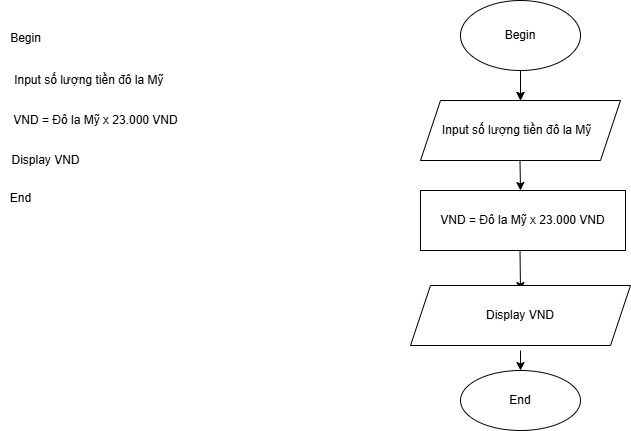

The diagram above was exported from draw.io. Its source (the exported page's mxGraphModel, read from the mxfile embedded in the PNG):
<mxGraphModel dx="1050" dy="522" grid="1" gridSize="10" guides="1" tooltips="1" connect="1" arrows="1" fold="1" page="1" pageScale="1" pageWidth="827" pageHeight="1169" math="0" shadow="0">
  <root>
    <mxCell id="0" />
    <mxCell id="1" parent="0" />
    <mxCell id="rO2akwlqvgBCueJ1ib7S-35" value="Begin" style="text;html=1;align=center;verticalAlign=middle;resizable=0;points=[];autosize=1;strokeColor=none;fillColor=none;" vertex="1" parent="1">
      <mxGeometry x="110" y="58" width="50" height="30" as="geometry" />
    </mxCell>
    <mxCell id="rO2akwlqvgBCueJ1ib7S-36" value="Input số lượng tiền đô la Mỹ&amp;nbsp;" style="text;html=1;align=center;verticalAlign=middle;resizable=0;points=[];autosize=1;strokeColor=none;fillColor=none;" vertex="1" parent="1">
      <mxGeometry x="110" y="100" width="180" height="30" as="geometry" />
    </mxCell>
    <mxCell id="rO2akwlqvgBCueJ1ib7S-37" value="" style="edgeStyle=orthogonalEdgeStyle;rounded=0;orthogonalLoop=1;jettySize=auto;html=1;" edge="1" source="rO2akwlqvgBCueJ1ib7S-46" target="rO2akwlqvgBCueJ1ib7S-38" parent="1">
      <mxGeometry relative="1" as="geometry" />
    </mxCell>
    <mxCell id="rO2akwlqvgBCueJ1ib7S-38" value="Input số lượng tiền đô la Mỹ&amp;nbsp;&amp;nbsp;" style="shape=parallelogram;perimeter=parallelogramPerimeter;whiteSpace=wrap;html=1;fixedSize=1;" vertex="1" parent="1">
      <mxGeometry x="530" y="135" width="200" height="60" as="geometry" />
    </mxCell>
    <mxCell id="rO2akwlqvgBCueJ1ib7S-39" value="" style="endArrow=classic;html=1;rounded=0;" edge="1" parent="1">
      <mxGeometry width="50" height="50" relative="1" as="geometry">
        <mxPoint x="630" y="105" as="sourcePoint" />
        <mxPoint x="630" y="135" as="targetPoint" />
      </mxGeometry>
    </mxCell>
    <mxCell id="rO2akwlqvgBCueJ1ib7S-40" value="" style="endArrow=classic;html=1;rounded=0;" edge="1" parent="1">
      <mxGeometry width="50" height="50" relative="1" as="geometry">
        <mxPoint x="629.5" y="195" as="sourcePoint" />
        <mxPoint x="630" y="225" as="targetPoint" />
      </mxGeometry>
    </mxCell>
    <mxCell id="rO2akwlqvgBCueJ1ib7S-41" value="VND = Đô la Mỹ x 23.000 VND" style="rounded=0;whiteSpace=wrap;html=1;" vertex="1" parent="1">
      <mxGeometry x="530" y="225" width="205" height="60" as="geometry" />
    </mxCell>
    <mxCell id="rO2akwlqvgBCueJ1ib7S-42" value="" style="endArrow=classic;html=1;rounded=0;" edge="1" parent="1">
      <mxGeometry width="50" height="50" relative="1" as="geometry">
        <mxPoint x="629.5" y="285" as="sourcePoint" />
        <mxPoint x="630" y="325" as="targetPoint" />
      </mxGeometry>
    </mxCell>
    <mxCell id="rO2akwlqvgBCueJ1ib7S-43" value="End" style="ellipse;whiteSpace=wrap;html=1;" vertex="1" parent="1">
      <mxGeometry x="570" y="405" width="120" height="60" as="geometry" />
    </mxCell>
    <mxCell id="rO2akwlqvgBCueJ1ib7S-45" value="" style="endArrow=classic;html=1;rounded=0;" edge="1" parent="1">
      <mxGeometry width="50" height="50" relative="1" as="geometry">
        <mxPoint x="630" y="385" as="sourcePoint" />
        <mxPoint x="630" y="405" as="targetPoint" />
        <Array as="points" />
      </mxGeometry>
    </mxCell>
    <mxCell id="rO2akwlqvgBCueJ1ib7S-46" value="Begin" style="ellipse;whiteSpace=wrap;html=1;" vertex="1" parent="1">
      <mxGeometry x="570" y="35" width="120" height="70" as="geometry" />
    </mxCell>
    <mxCell id="rO2akwlqvgBCueJ1ib7S-47" value="VND = Đô la Mỹ x 23.000 VND" style="text;html=1;align=center;verticalAlign=middle;resizable=0;points=[];autosize=1;strokeColor=none;fillColor=none;" vertex="1" parent="1">
      <mxGeometry x="110" y="140" width="190" height="30" as="geometry" />
    </mxCell>
    <mxCell id="rO2akwlqvgBCueJ1ib7S-48" value="Display VND" style="text;html=1;align=center;verticalAlign=middle;resizable=0;points=[];autosize=1;strokeColor=none;fillColor=none;" vertex="1" parent="1">
      <mxGeometry x="110" y="180" width="90" height="30" as="geometry" />
    </mxCell>
    <mxCell id="k9FjH5pDs0OwZ9pMC0G7-1" value="Display VND" style="shape=parallelogram;perimeter=parallelogramPerimeter;whiteSpace=wrap;html=1;fixedSize=1;" vertex="1" parent="1">
      <mxGeometry x="520" y="320" width="220" height="60" as="geometry" />
    </mxCell>
    <mxCell id="Mc7psAKISnrq2rtlPViq-1" value="End" style="text;html=1;align=center;verticalAlign=middle;resizable=0;points=[];autosize=1;strokeColor=none;fillColor=none;" vertex="1" parent="1">
      <mxGeometry x="110" y="218" width="40" height="30" as="geometry" />
    </mxCell>
  </root>
</mxGraphModel>